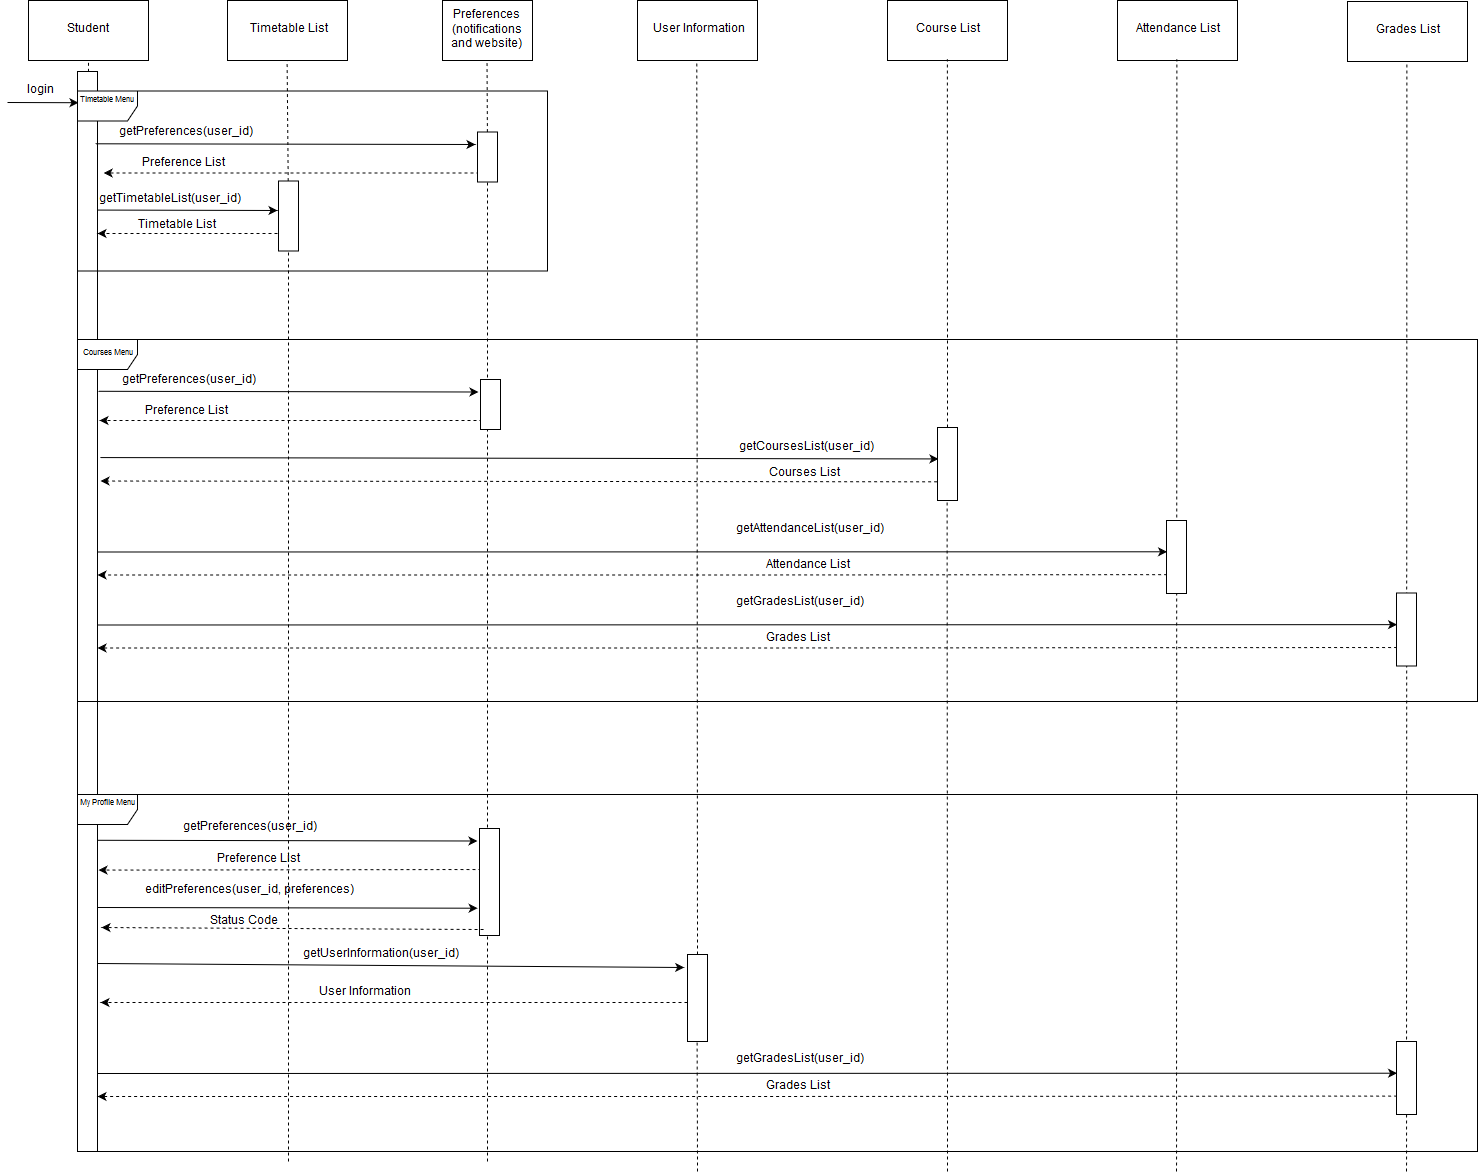

The diagram above was exported from draw.io. Its source (the exported page's mxGraphModel, read from the mxfile embedded in the PNG):
<mxGraphModel dx="2129" dy="824" grid="1" gridSize="10" guides="1" tooltips="1" connect="1" arrows="1" fold="1" page="1" pageScale="1" pageWidth="850" pageHeight="1100" background="#ffffff" math="0" shadow="0">
  <root>
    <mxCell id="0" />
    <mxCell id="1" parent="0" />
    <mxCell id="3" value="Student" style="rounded=0;whiteSpace=wrap;html=1;" parent="1" vertex="1">
      <mxGeometry x="41" y="29" width="120" height="60" as="geometry" />
    </mxCell>
    <mxCell id="4" value="" style="endArrow=none;dashed=1;html=1;entryX=0.5;entryY=1;exitX=0.5;exitY=1;" parent="1" source="15" target="3" edge="1">
      <mxGeometry width="50" height="50" relative="1" as="geometry">
        <mxPoint x="100" y="1090" as="sourcePoint" />
        <mxPoint x="130" y="110" as="targetPoint" />
      </mxGeometry>
    </mxCell>
    <mxCell id="5" value="Timetable List" style="rounded=0;whiteSpace=wrap;html=1;" parent="1" vertex="1">
      <mxGeometry x="240" y="29" width="120" height="60" as="geometry" />
    </mxCell>
    <mxCell id="6" value="" style="endArrow=none;dashed=1;html=1;entryX=0.5;entryY=1;" parent="1" source="25" target="5" edge="1">
      <mxGeometry width="50" height="50" relative="1" as="geometry">
        <mxPoint x="300" y="1080" as="sourcePoint" />
        <mxPoint x="300" y="110" as="targetPoint" />
      </mxGeometry>
    </mxCell>
    <mxCell id="15" value="" style="rounded=0;whiteSpace=wrap;html=1;" parent="1" vertex="1">
      <mxGeometry x="90" y="100" width="20" height="1080" as="geometry" />
    </mxCell>
    <mxCell id="18" value="" style="endArrow=classic;html=1;entryX=0.021;entryY=0.01;entryPerimeter=0;" parent="1" edge="1">
      <mxGeometry width="50" height="50" relative="1" as="geometry">
        <mxPoint x="20" y="131" as="sourcePoint" />
        <mxPoint x="91" y="131.21428571428578" as="targetPoint" />
      </mxGeometry>
    </mxCell>
    <mxCell id="19" value="login" style="text;html=1;resizable=0;points=[];autosize=1;align=left;verticalAlign=top;spacingTop=-4;" parent="1" vertex="1">
      <mxGeometry x="38" y="109.5" width="40" height="20" as="geometry" />
    </mxCell>
    <mxCell id="20" value="" style="endArrow=classic;html=1;exitX=0.987;exitY=0.031;exitPerimeter=0;" parent="1" edge="1">
      <mxGeometry width="50" height="50" relative="1" as="geometry">
        <mxPoint x="109.85714285714289" y="238.57142857142856" as="sourcePoint" />
        <mxPoint x="290" y="239" as="targetPoint" />
      </mxGeometry>
    </mxCell>
    <mxCell id="23" value="" style="endArrow=classic;html=1;dashed=1;" parent="1" edge="1">
      <mxGeometry width="50" height="50" relative="1" as="geometry">
        <mxPoint x="290" y="262" as="sourcePoint" />
        <mxPoint x="110" y="262" as="targetPoint" />
      </mxGeometry>
    </mxCell>
    <mxCell id="26" value="getTimetableList(user_id)" style="text;html=1;resizable=0;points=[];autosize=1;align=left;verticalAlign=top;spacingTop=-4;" parent="1" vertex="1">
      <mxGeometry x="110" y="219" width="150" height="20" as="geometry" />
    </mxCell>
    <mxCell id="40" value="Preferences (notifications and website)" style="rounded=0;whiteSpace=wrap;html=1;" parent="1" vertex="1">
      <mxGeometry x="455" y="29" width="90" height="60" as="geometry" />
    </mxCell>
    <mxCell id="41" value="" style="endArrow=none;dashed=1;html=1;" parent="1" source="P4r1LOGg8zjpI0bG7V8j-136" edge="1">
      <mxGeometry width="50" height="50" relative="1" as="geometry">
        <mxPoint x="500" y="1082.3529411764705" as="sourcePoint" />
        <mxPoint x="499.5" y="89" as="targetPoint" />
        <Array as="points" />
      </mxGeometry>
    </mxCell>
    <mxCell id="25" value="" style="rounded=0;whiteSpace=wrap;html=1;" parent="1" vertex="1">
      <mxGeometry x="291" y="209.5" width="20" height="70" as="geometry" />
    </mxCell>
    <mxCell id="77" value="" style="endArrow=none;dashed=1;html=1;entryX=0.5;entryY=1;" parent="1" target="25" edge="1">
      <mxGeometry width="50" height="50" relative="1" as="geometry">
        <mxPoint x="301" y="1190" as="sourcePoint" />
        <mxPoint x="300" y="89" as="targetPoint" />
      </mxGeometry>
    </mxCell>
    <mxCell id="83" value="Timetable Menu" style="shape=umlFrame;whiteSpace=wrap;html=1;strokeColor=#000000;fillColor=#ffffff;fontSize=8;gradientColor=#ffffff;swimlaneFillColor=none;" parent="1" vertex="1">
      <mxGeometry x="90" y="119.5" width="470" height="180" as="geometry" />
    </mxCell>
    <mxCell id="84" value="Timetable List" style="text;html=1;resizable=0;points=[];autosize=1;align=left;verticalAlign=top;spacingTop=-4;" parent="1" vertex="1">
      <mxGeometry x="149" y="245" width="90" height="20" as="geometry" />
    </mxCell>
    <mxCell id="116" value="" style="endArrow=none;dashed=1;html=1;" parent="1" edge="1">
      <mxGeometry width="50" height="50" relative="1" as="geometry">
        <mxPoint x="500" y="1190" as="sourcePoint" />
        <mxPoint x="500" y="906.5" as="targetPoint" />
        <Array as="points" />
      </mxGeometry>
    </mxCell>
    <mxCell id="P4r1LOGg8zjpI0bG7V8j-126" value="User Information" style="rounded=0;whiteSpace=wrap;html=1;" vertex="1" parent="1">
      <mxGeometry x="650" y="29" width="120" height="60" as="geometry" />
    </mxCell>
    <mxCell id="P4r1LOGg8zjpI0bG7V8j-127" value="" style="endArrow=none;dashed=1;html=1;entryX=0.5;entryY=1;" edge="1" parent="1" source="P4r1LOGg8zjpI0bG7V8j-208">
      <mxGeometry width="50" height="50" relative="1" as="geometry">
        <mxPoint x="709" y="970" as="sourcePoint" />
        <mxPoint x="709.2718520636736" y="90.16666666666674" as="targetPoint" />
      </mxGeometry>
    </mxCell>
    <mxCell id="P4r1LOGg8zjpI0bG7V8j-139" value="getPreferences(user_id)" style="text;html=1;resizable=0;points=[];autosize=1;align=left;verticalAlign=top;spacingTop=-4;" vertex="1" parent="1">
      <mxGeometry x="130" y="152" width="140" height="20" as="geometry" />
    </mxCell>
    <mxCell id="P4r1LOGg8zjpI0bG7V8j-141" value="Preference List" style="text;html=1;resizable=0;points=[];autosize=1;align=left;verticalAlign=top;spacingTop=-4;" vertex="1" parent="1">
      <mxGeometry x="153" y="183" width="90" height="20" as="geometry" />
    </mxCell>
    <mxCell id="P4r1LOGg8zjpI0bG7V8j-151" value="" style="endArrow=classic;html=1;exitX=1;exitY=0.041;exitPerimeter=0;exitDx=0;exitDy=0;" edge="1" parent="1">
      <mxGeometry width="50" height="50" relative="1" as="geometry">
        <mxPoint x="107.85714285714289" y="172.28571428571433" as="sourcePoint" />
        <mxPoint x="488" y="173" as="targetPoint" />
      </mxGeometry>
    </mxCell>
    <mxCell id="P4r1LOGg8zjpI0bG7V8j-152" value="" style="endArrow=classic;html=1;dashed=1;entryX=1.207;entryY=0.076;entryDx=0;entryDy=0;entryPerimeter=0;" edge="1" parent="1">
      <mxGeometry width="50" height="50" relative="1" as="geometry">
        <mxPoint x="492" y="201.5" as="sourcePoint" />
        <mxPoint x="116.14285714285734" y="201.5000000000001" as="targetPoint" />
      </mxGeometry>
    </mxCell>
    <mxCell id="P4r1LOGg8zjpI0bG7V8j-136" value="" style="rounded=0;whiteSpace=wrap;html=1;" vertex="1" parent="1">
      <mxGeometry x="490" y="160.5" width="20" height="50" as="geometry" />
    </mxCell>
    <mxCell id="P4r1LOGg8zjpI0bG7V8j-153" value="" style="endArrow=none;dashed=1;html=1;" edge="1" parent="1" target="P4r1LOGg8zjpI0bG7V8j-136">
      <mxGeometry width="50" height="50" relative="1" as="geometry">
        <mxPoint x="500" y="910" as="sourcePoint" />
        <mxPoint x="499.5000000000002" y="88.99999999999989" as="targetPoint" />
        <Array as="points" />
      </mxGeometry>
    </mxCell>
    <mxCell id="P4r1LOGg8zjpI0bG7V8j-159" value="" style="endArrow=classic;html=1;exitX=0.987;exitY=0.031;exitPerimeter=0;entryX=0.025;entryY=0.429;entryDx=0;entryDy=0;entryPerimeter=0;" edge="1" parent="1" target="P4r1LOGg8zjpI0bG7V8j-162">
      <mxGeometry width="50" height="50" relative="1" as="geometry">
        <mxPoint x="112.857142857143" y="486.07142857142856" as="sourcePoint" />
        <mxPoint x="293" y="486.5" as="targetPoint" />
      </mxGeometry>
    </mxCell>
    <mxCell id="P4r1LOGg8zjpI0bG7V8j-160" value="" style="endArrow=classic;html=1;dashed=1;exitX=0;exitY=0.75;exitDx=0;exitDy=0;" edge="1" parent="1" source="P4r1LOGg8zjpI0bG7V8j-162">
      <mxGeometry width="50" height="50" relative="1" as="geometry">
        <mxPoint x="293" y="509.5" as="sourcePoint" />
        <mxPoint x="112.99999999999989" y="509.5" as="targetPoint" />
      </mxGeometry>
    </mxCell>
    <mxCell id="P4r1LOGg8zjpI0bG7V8j-161" value="getCoursesList(user_id)" style="text;html=1;resizable=0;points=[];autosize=1;align=left;verticalAlign=top;spacingTop=-4;" vertex="1" parent="1">
      <mxGeometry x="750" y="466.5" width="140" height="20" as="geometry" />
    </mxCell>
    <mxCell id="P4r1LOGg8zjpI0bG7V8j-164" value="Courses List" style="text;html=1;resizable=0;points=[];autosize=1;align=left;verticalAlign=top;spacingTop=-4;" vertex="1" parent="1">
      <mxGeometry x="780" y="492.5" width="80" height="20" as="geometry" />
    </mxCell>
    <mxCell id="P4r1LOGg8zjpI0bG7V8j-172" value="getPreferences(user_id)" style="text;html=1;resizable=0;points=[];autosize=1;align=left;verticalAlign=top;spacingTop=-4;" vertex="1" parent="1">
      <mxGeometry x="133" y="399.5" width="140" height="20" as="geometry" />
    </mxCell>
    <mxCell id="P4r1LOGg8zjpI0bG7V8j-173" value="Preference List" style="text;html=1;resizable=0;points=[];autosize=1;align=left;verticalAlign=top;spacingTop=-4;" vertex="1" parent="1">
      <mxGeometry x="156" y="430.5" width="90" height="20" as="geometry" />
    </mxCell>
    <mxCell id="P4r1LOGg8zjpI0bG7V8j-174" value="" style="endArrow=classic;html=1;exitX=1;exitY=0.041;exitPerimeter=0;exitDx=0;exitDy=0;" edge="1" parent="1">
      <mxGeometry width="50" height="50" relative="1" as="geometry">
        <mxPoint x="110.85714285714289" y="419.78571428571433" as="sourcePoint" />
        <mxPoint x="491" y="420.5" as="targetPoint" />
      </mxGeometry>
    </mxCell>
    <mxCell id="P4r1LOGg8zjpI0bG7V8j-175" value="" style="endArrow=classic;html=1;dashed=1;" edge="1" parent="1">
      <mxGeometry width="50" height="50" relative="1" as="geometry">
        <mxPoint x="495" y="449" as="sourcePoint" />
        <mxPoint x="112" y="449" as="targetPoint" />
      </mxGeometry>
    </mxCell>
    <mxCell id="P4r1LOGg8zjpI0bG7V8j-176" value="" style="rounded=0;whiteSpace=wrap;html=1;" vertex="1" parent="1">
      <mxGeometry x="493" y="408" width="20" height="50" as="geometry" />
    </mxCell>
    <mxCell id="P4r1LOGg8zjpI0bG7V8j-179" value="Courses Menu" style="shape=umlFrame;whiteSpace=wrap;html=1;strokeColor=#000000;fillColor=#ffffff;fontSize=8;gradientColor=#ffffff;swimlaneFillColor=none;" vertex="1" parent="1">
      <mxGeometry x="90" y="368" width="1400" height="362" as="geometry" />
    </mxCell>
    <mxCell id="P4r1LOGg8zjpI0bG7V8j-194" value="getPreferences(user_id)" style="text;html=1;resizable=0;points=[];autosize=1;align=left;verticalAlign=top;spacingTop=-4;" vertex="1" parent="1">
      <mxGeometry x="194" y="847" width="140" height="20" as="geometry" />
    </mxCell>
    <mxCell id="P4r1LOGg8zjpI0bG7V8j-195" value="Preference List" style="text;html=1;resizable=0;points=[];autosize=1;align=left;verticalAlign=top;spacingTop=-4;" vertex="1" parent="1">
      <mxGeometry x="228" y="879.5" width="90" height="20" as="geometry" />
    </mxCell>
    <mxCell id="P4r1LOGg8zjpI0bG7V8j-196" value="" style="endArrow=classic;html=1;exitX=1;exitY=0.041;exitPerimeter=0;exitDx=0;exitDy=0;" edge="1" parent="1">
      <mxGeometry width="50" height="50" relative="1" as="geometry">
        <mxPoint x="109.85714285714278" y="868.7857142857142" as="sourcePoint" />
        <mxPoint x="490" y="869.5" as="targetPoint" />
      </mxGeometry>
    </mxCell>
    <mxCell id="P4r1LOGg8zjpI0bG7V8j-197" value="" style="endArrow=classic;html=1;dashed=1;entryX=1.067;entryY=0.733;entryDx=0;entryDy=0;entryPerimeter=0;" edge="1" parent="1">
      <mxGeometry width="50" height="50" relative="1" as="geometry">
        <mxPoint x="494" y="898" as="sourcePoint" />
        <mxPoint x="111" y="898.5714285714287" as="targetPoint" />
      </mxGeometry>
    </mxCell>
    <mxCell id="P4r1LOGg8zjpI0bG7V8j-198" value="" style="rounded=0;whiteSpace=wrap;html=1;" vertex="1" parent="1">
      <mxGeometry x="492" y="857" width="20" height="107" as="geometry" />
    </mxCell>
    <mxCell id="P4r1LOGg8zjpI0bG7V8j-199" value="" style="endArrow=classic;html=1;exitX=1;exitY=0.041;exitPerimeter=0;exitDx=0;exitDy=0;entryX=-0.164;entryY=0.149;entryDx=0;entryDy=0;entryPerimeter=0;" edge="1" parent="1" target="P4r1LOGg8zjpI0bG7V8j-208">
      <mxGeometry width="50" height="50" relative="1" as="geometry">
        <mxPoint x="110" y="992" as="sourcePoint" />
        <mxPoint x="670" y="995" as="targetPoint" />
      </mxGeometry>
    </mxCell>
    <mxCell id="P4r1LOGg8zjpI0bG7V8j-200" value="getUserInformation(user_id)" style="text;html=1;resizable=0;points=[];autosize=1;align=left;verticalAlign=top;spacingTop=-4;" vertex="1" parent="1">
      <mxGeometry x="314" y="974" width="160" height="20" as="geometry" />
    </mxCell>
    <mxCell id="P4r1LOGg8zjpI0bG7V8j-202" value="" style="endArrow=classic;html=1;dashed=1;entryX=1.15;entryY=0.851;entryDx=0;entryDy=0;entryPerimeter=0;" edge="1" parent="1">
      <mxGeometry width="50" height="50" relative="1" as="geometry">
        <mxPoint x="700" y="1031" as="sourcePoint" />
        <mxPoint x="113" y="1031" as="targetPoint" />
      </mxGeometry>
    </mxCell>
    <mxCell id="P4r1LOGg8zjpI0bG7V8j-203" value="User Information" style="text;html=1;resizable=0;points=[];autosize=1;align=left;verticalAlign=top;spacingTop=-4;" vertex="1" parent="1">
      <mxGeometry x="330" y="1012" width="100" height="20" as="geometry" />
    </mxCell>
    <mxCell id="P4r1LOGg8zjpI0bG7V8j-208" value="" style="rounded=0;whiteSpace=wrap;html=1;" vertex="1" parent="1">
      <mxGeometry x="700" y="983" width="20" height="87" as="geometry" />
    </mxCell>
    <mxCell id="P4r1LOGg8zjpI0bG7V8j-209" value="" style="endArrow=none;dashed=1;html=1;entryX=0.5;entryY=1;" edge="1" parent="1" target="P4r1LOGg8zjpI0bG7V8j-208">
      <mxGeometry width="50" height="50" relative="1" as="geometry">
        <mxPoint x="710" y="1200" as="sourcePoint" />
        <mxPoint x="709.2718520636736" y="356.66666666666674" as="targetPoint" />
      </mxGeometry>
    </mxCell>
    <mxCell id="P4r1LOGg8zjpI0bG7V8j-210" value="editPreferences(user_id, preferences)" style="text;html=1;resizable=0;points=[];autosize=1;align=left;verticalAlign=top;spacingTop=-4;" vertex="1" parent="1">
      <mxGeometry x="156" y="910.5" width="210" height="20" as="geometry" />
    </mxCell>
    <mxCell id="P4r1LOGg8zjpI0bG7V8j-211" value="Status Code" style="text;html=1;resizable=0;points=[];autosize=1;align=left;verticalAlign=top;spacingTop=-4;" vertex="1" parent="1">
      <mxGeometry x="221" y="941.5" width="80" height="20" as="geometry" />
    </mxCell>
    <mxCell id="P4r1LOGg8zjpI0bG7V8j-213" value="" style="endArrow=classic;html=1;dashed=1;" edge="1" parent="1">
      <mxGeometry width="50" height="50" relative="1" as="geometry">
        <mxPoint x="496" y="958" as="sourcePoint" />
        <mxPoint x="114" y="956" as="targetPoint" />
      </mxGeometry>
    </mxCell>
    <mxCell id="P4r1LOGg8zjpI0bG7V8j-214" value="My Profile Menu" style="shape=umlFrame;whiteSpace=wrap;html=1;strokeColor=#000000;fillColor=#ffffff;fontSize=8;gradientColor=#ffffff;swimlaneFillColor=none;" vertex="1" parent="1">
      <mxGeometry x="90" y="823" width="1400" height="357" as="geometry" />
    </mxCell>
    <mxCell id="P4r1LOGg8zjpI0bG7V8j-216" value="Course List" style="rounded=0;whiteSpace=wrap;html=1;" vertex="1" parent="1">
      <mxGeometry x="900" y="29" width="120" height="60" as="geometry" />
    </mxCell>
    <mxCell id="P4r1LOGg8zjpI0bG7V8j-217" value="" style="endArrow=none;dashed=1;html=1;entryX=0.5;entryY=1;" edge="1" parent="1" source="P4r1LOGg8zjpI0bG7V8j-162">
      <mxGeometry width="50" height="50" relative="1" as="geometry">
        <mxPoint x="960.5" y="826" as="sourcePoint" />
        <mxPoint x="959.8311848729161" y="87.66666666666674" as="targetPoint" />
      </mxGeometry>
    </mxCell>
    <mxCell id="P4r1LOGg8zjpI0bG7V8j-162" value="" style="rounded=0;whiteSpace=wrap;html=1;" vertex="1" parent="1">
      <mxGeometry x="950" y="456" width="20" height="73" as="geometry" />
    </mxCell>
    <mxCell id="P4r1LOGg8zjpI0bG7V8j-218" value="" style="endArrow=none;dashed=1;html=1;entryX=0.5;entryY=1;" edge="1" parent="1" target="P4r1LOGg8zjpI0bG7V8j-162">
      <mxGeometry width="50" height="50" relative="1" as="geometry">
        <mxPoint x="960" y="1200" as="sourcePoint" />
        <mxPoint x="959.8311848729161" y="87.66666666666674" as="targetPoint" />
      </mxGeometry>
    </mxCell>
    <mxCell id="P4r1LOGg8zjpI0bG7V8j-219" value="Attendance List" style="rounded=0;whiteSpace=wrap;html=1;" vertex="1" parent="1">
      <mxGeometry x="1130" y="29" width="120" height="60" as="geometry" />
    </mxCell>
    <mxCell id="P4r1LOGg8zjpI0bG7V8j-220" value="Grades List" style="rounded=0;whiteSpace=wrap;html=1;" vertex="1" parent="1">
      <mxGeometry x="1360" y="30" width="120" height="60" as="geometry" />
    </mxCell>
    <mxCell id="P4r1LOGg8zjpI0bG7V8j-221" value="" style="endArrow=none;dashed=1;html=1;entryX=0.5;entryY=1;" edge="1" parent="1">
      <mxGeometry width="50" height="50" relative="1" as="geometry">
        <mxPoint x="1189" y="1200" as="sourcePoint" />
        <mxPoint x="1189.3464053392936" y="87.66666666666686" as="targetPoint" />
      </mxGeometry>
    </mxCell>
    <mxCell id="P4r1LOGg8zjpI0bG7V8j-222" value="" style="endArrow=none;dashed=1;html=1;entryX=0.5;entryY=1;" edge="1" parent="1">
      <mxGeometry width="50" height="50" relative="1" as="geometry">
        <mxPoint x="1419" y="1200" as="sourcePoint" />
        <mxPoint x="1419.3464053392936" y="90.66666666666686" as="targetPoint" />
      </mxGeometry>
    </mxCell>
    <mxCell id="P4r1LOGg8zjpI0bG7V8j-226" value="" style="endArrow=classic;html=1;entryX=0.025;entryY=0.429;entryDx=0;entryDy=0;entryPerimeter=0;" edge="1" target="P4r1LOGg8zjpI0bG7V8j-230" parent="1">
      <mxGeometry width="50" height="50" relative="1" as="geometry">
        <mxPoint x="110" y="653.5" as="sourcePoint" />
        <mxPoint x="290" y="642" as="targetPoint" />
      </mxGeometry>
    </mxCell>
    <mxCell id="P4r1LOGg8zjpI0bG7V8j-227" value="" style="endArrow=classic;html=1;dashed=1;exitX=0;exitY=0.75;exitDx=0;exitDy=0;" edge="1" source="P4r1LOGg8zjpI0bG7V8j-230" parent="1">
      <mxGeometry width="50" height="50" relative="1" as="geometry">
        <mxPoint x="290" y="665" as="sourcePoint" />
        <mxPoint x="110" y="676.5" as="targetPoint" />
        <Array as="points">
          <mxPoint x="717" y="676.5" />
        </Array>
      </mxGeometry>
    </mxCell>
    <mxCell id="P4r1LOGg8zjpI0bG7V8j-228" value="getGradesList(user_id)" style="text;html=1;resizable=0;points=[];autosize=1;align=left;verticalAlign=top;spacingTop=-4;" vertex="1" parent="1">
      <mxGeometry x="747" y="622" width="130" height="20" as="geometry" />
    </mxCell>
    <mxCell id="P4r1LOGg8zjpI0bG7V8j-229" value="Grades List" style="text;html=1;resizable=0;points=[];autosize=1;align=left;verticalAlign=top;spacingTop=-4;" vertex="1" parent="1">
      <mxGeometry x="777" y="658" width="80" height="20" as="geometry" />
    </mxCell>
    <mxCell id="P4r1LOGg8zjpI0bG7V8j-230" value="" style="rounded=0;whiteSpace=wrap;html=1;" vertex="1" parent="1">
      <mxGeometry x="1409" y="621.5" width="20" height="73" as="geometry" />
    </mxCell>
    <mxCell id="P4r1LOGg8zjpI0bG7V8j-231" value="" style="endArrow=classic;html=1;entryX=0.025;entryY=0.429;entryDx=0;entryDy=0;entryPerimeter=0;" edge="1" target="P4r1LOGg8zjpI0bG7V8j-235" parent="1">
      <mxGeometry width="50" height="50" relative="1" as="geometry">
        <mxPoint x="110" y="580.5" as="sourcePoint" />
        <mxPoint x="290" y="569" as="targetPoint" />
      </mxGeometry>
    </mxCell>
    <mxCell id="P4r1LOGg8zjpI0bG7V8j-232" value="" style="endArrow=classic;html=1;dashed=1;exitX=0;exitY=0.75;exitDx=0;exitDy=0;" edge="1" source="P4r1LOGg8zjpI0bG7V8j-235" parent="1">
      <mxGeometry width="50" height="50" relative="1" as="geometry">
        <mxPoint x="290" y="592" as="sourcePoint" />
        <mxPoint x="110" y="603.5" as="targetPoint" />
        <Array as="points">
          <mxPoint x="717" y="603.5" />
        </Array>
      </mxGeometry>
    </mxCell>
    <mxCell id="P4r1LOGg8zjpI0bG7V8j-233" value="getAttendanceList(user_id)" style="text;html=1;resizable=0;points=[];autosize=1;align=left;verticalAlign=top;spacingTop=-4;" vertex="1" parent="1">
      <mxGeometry x="747" y="549" width="150" height="20" as="geometry" />
    </mxCell>
    <mxCell id="P4r1LOGg8zjpI0bG7V8j-234" value="Attendance List" style="text;html=1;resizable=0;points=[];autosize=1;align=left;verticalAlign=top;spacingTop=-4;" vertex="1" parent="1">
      <mxGeometry x="777" y="585" width="100" height="20" as="geometry" />
    </mxCell>
    <mxCell id="P4r1LOGg8zjpI0bG7V8j-235" value="" style="rounded=0;whiteSpace=wrap;html=1;" vertex="1" parent="1">
      <mxGeometry x="1179" y="549" width="20" height="73" as="geometry" />
    </mxCell>
    <mxCell id="P4r1LOGg8zjpI0bG7V8j-238" value="" style="endArrow=classic;html=1;exitX=1;exitY=0.041;exitPerimeter=0;exitDx=0;exitDy=0;" edge="1" parent="1">
      <mxGeometry width="50" height="50" relative="1" as="geometry">
        <mxPoint x="110" y="936" as="sourcePoint" />
        <mxPoint x="490.14285714285734" y="936.7142857142856" as="targetPoint" />
      </mxGeometry>
    </mxCell>
    <mxCell id="P4r1LOGg8zjpI0bG7V8j-240" value="" style="endArrow=classic;html=1;entryX=0.025;entryY=0.429;entryDx=0;entryDy=0;entryPerimeter=0;" edge="1" target="P4r1LOGg8zjpI0bG7V8j-244" parent="1">
      <mxGeometry width="50" height="50" relative="1" as="geometry">
        <mxPoint x="110" y="1102" as="sourcePoint" />
        <mxPoint x="290" y="1090.5" as="targetPoint" />
      </mxGeometry>
    </mxCell>
    <mxCell id="P4r1LOGg8zjpI0bG7V8j-241" value="" style="endArrow=classic;html=1;dashed=1;exitX=0;exitY=0.75;exitDx=0;exitDy=0;" edge="1" source="P4r1LOGg8zjpI0bG7V8j-244" parent="1">
      <mxGeometry width="50" height="50" relative="1" as="geometry">
        <mxPoint x="290" y="1113.5" as="sourcePoint" />
        <mxPoint x="110" y="1125" as="targetPoint" />
        <Array as="points">
          <mxPoint x="717" y="1125" />
        </Array>
      </mxGeometry>
    </mxCell>
    <mxCell id="P4r1LOGg8zjpI0bG7V8j-242" value="getGradesList(user_id)" style="text;html=1;resizable=0;points=[];autosize=1;align=left;verticalAlign=top;spacingTop=-4;" vertex="1" parent="1">
      <mxGeometry x="747" y="1079" width="130" height="20" as="geometry" />
    </mxCell>
    <mxCell id="P4r1LOGg8zjpI0bG7V8j-243" value="Grades List" style="text;html=1;resizable=0;points=[];autosize=1;align=left;verticalAlign=top;spacingTop=-4;" vertex="1" parent="1">
      <mxGeometry x="777" y="1106.5" width="80" height="20" as="geometry" />
    </mxCell>
    <mxCell id="P4r1LOGg8zjpI0bG7V8j-244" value="" style="rounded=0;whiteSpace=wrap;html=1;" vertex="1" parent="1">
      <mxGeometry x="1409" y="1070" width="20" height="73" as="geometry" />
    </mxCell>
  </root>
</mxGraphModel>